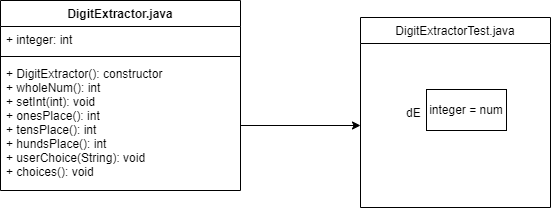

The diagram above was exported from draw.io. Its source (the exported page's mxGraphModel, read from the mxfile embedded in the PNG):
<mxGraphModel dx="1422" dy="737" grid="1" gridSize="10" guides="1" tooltips="1" connect="1" arrows="1" fold="1" page="1" pageScale="1" pageWidth="827" pageHeight="1169" math="0" shadow="0">
  <root>
    <mxCell id="0" />
    <mxCell id="1" parent="0" />
    <mxCell id="gjKCrMxxkalZ2us7_mKE-1" value="DigitExtractor.java" style="swimlane;fontStyle=1;align=center;verticalAlign=top;childLayout=stackLayout;horizontal=1;startSize=26;horizontalStack=0;resizeParent=1;resizeParentMax=0;resizeLast=0;collapsible=1;marginBottom=0;" parent="1" vertex="1">
      <mxGeometry x="60" y="43" width="240" height="190" as="geometry" />
    </mxCell>
    <mxCell id="gjKCrMxxkalZ2us7_mKE-2" value="+ integer: int" style="text;strokeColor=none;fillColor=none;align=left;verticalAlign=top;spacingLeft=4;spacingRight=4;overflow=hidden;rotatable=0;points=[[0,0.5],[1,0.5]];portConstraint=eastwest;" parent="gjKCrMxxkalZ2us7_mKE-1" vertex="1">
      <mxGeometry y="26" width="240" height="26" as="geometry" />
    </mxCell>
    <mxCell id="gjKCrMxxkalZ2us7_mKE-3" value="" style="line;strokeWidth=1;fillColor=none;align=left;verticalAlign=middle;spacingTop=-1;spacingLeft=3;spacingRight=3;rotatable=0;labelPosition=right;points=[];portConstraint=eastwest;strokeColor=inherit;" parent="gjKCrMxxkalZ2us7_mKE-1" vertex="1">
      <mxGeometry y="52" width="240" height="8" as="geometry" />
    </mxCell>
    <mxCell id="gjKCrMxxkalZ2us7_mKE-4" value="+ DigitExtractor(): constructor&#10;+ wholeNum(): int&#10;+ setInt(int): void&#10;+ onesPlace(): int&#10;+ tensPlace(): int&#10;+ hundsPlace(): int&#10;+ userChoice(String): void&#10;+ choices(): void" style="text;strokeColor=none;fillColor=none;align=left;verticalAlign=top;spacingLeft=4;spacingRight=4;overflow=hidden;rotatable=0;points=[[0,0.5],[1,0.5]];portConstraint=eastwest;" parent="gjKCrMxxkalZ2us7_mKE-1" vertex="1">
      <mxGeometry y="60" width="240" height="130" as="geometry" />
    </mxCell>
    <mxCell id="gjKCrMxxkalZ2us7_mKE-5" value="DigitExtractorTest.java" style="swimlane;fontStyle=0;childLayout=stackLayout;horizontal=1;startSize=26;fillColor=none;horizontalStack=0;resizeParent=1;resizeParentMax=0;resizeLast=0;collapsible=1;marginBottom=0;" parent="1" vertex="1">
      <mxGeometry x="420" y="60" width="190" height="190" as="geometry" />
    </mxCell>
    <mxCell id="gjKCrMxxkalZ2us7_mKE-6" value="&#10;&#10;&#10;&#10;            dE&#10;" style="text;strokeColor=none;fillColor=none;align=left;verticalAlign=top;spacingLeft=4;spacingRight=4;overflow=hidden;rotatable=0;points=[[0,0.5],[1,0.5]];portConstraint=eastwest;" parent="gjKCrMxxkalZ2us7_mKE-5" vertex="1">
      <mxGeometry y="26" width="190" height="164" as="geometry" />
    </mxCell>
    <mxCell id="gjKCrMxxkalZ2us7_mKE-11" value="integer = num" style="rounded=0;whiteSpace=wrap;html=1;" parent="1" vertex="1">
      <mxGeometry x="486" y="132" width="80" height="41" as="geometry" />
    </mxCell>
    <mxCell id="gjKCrMxxkalZ2us7_mKE-14" style="edgeStyle=orthogonalEdgeStyle;rounded=0;orthogonalLoop=1;jettySize=auto;html=1;" parent="1" source="gjKCrMxxkalZ2us7_mKE-4" target="gjKCrMxxkalZ2us7_mKE-6" edge="1">
      <mxGeometry relative="1" as="geometry" />
    </mxCell>
  </root>
</mxGraphModel>